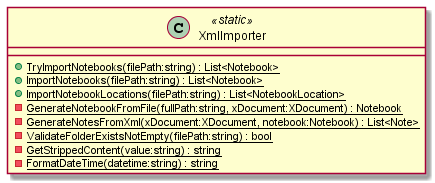

The diagram above was rendered by PlantUML. Its source (embedded in the PNG):
@startuml
class XmlImporter <<static>> {
    + {static} TryImportNotebooks(filePath:string) : List<Notebook>
    + {static} ImportNotebooks(filePath:string) : List<Notebook>
    + {static} ImportNotebookLocations(filePath:string) : List<NotebookLocation>
    - {static} GenerateNotebookFromFile(fullPath:string, xDocument:XDocument) : Notebook
    - {static} GenerateNotesFromXml(xDocument:XDocument, notebook:Notebook) : List<Note>
    - {static} ValidateFolderExistsNotEmpty(filePath:string) : bool
    - {static} GetStrippedContent(value:string) : string
    - {static} FormatDateTime(datetime:string) : string
}
@enduml